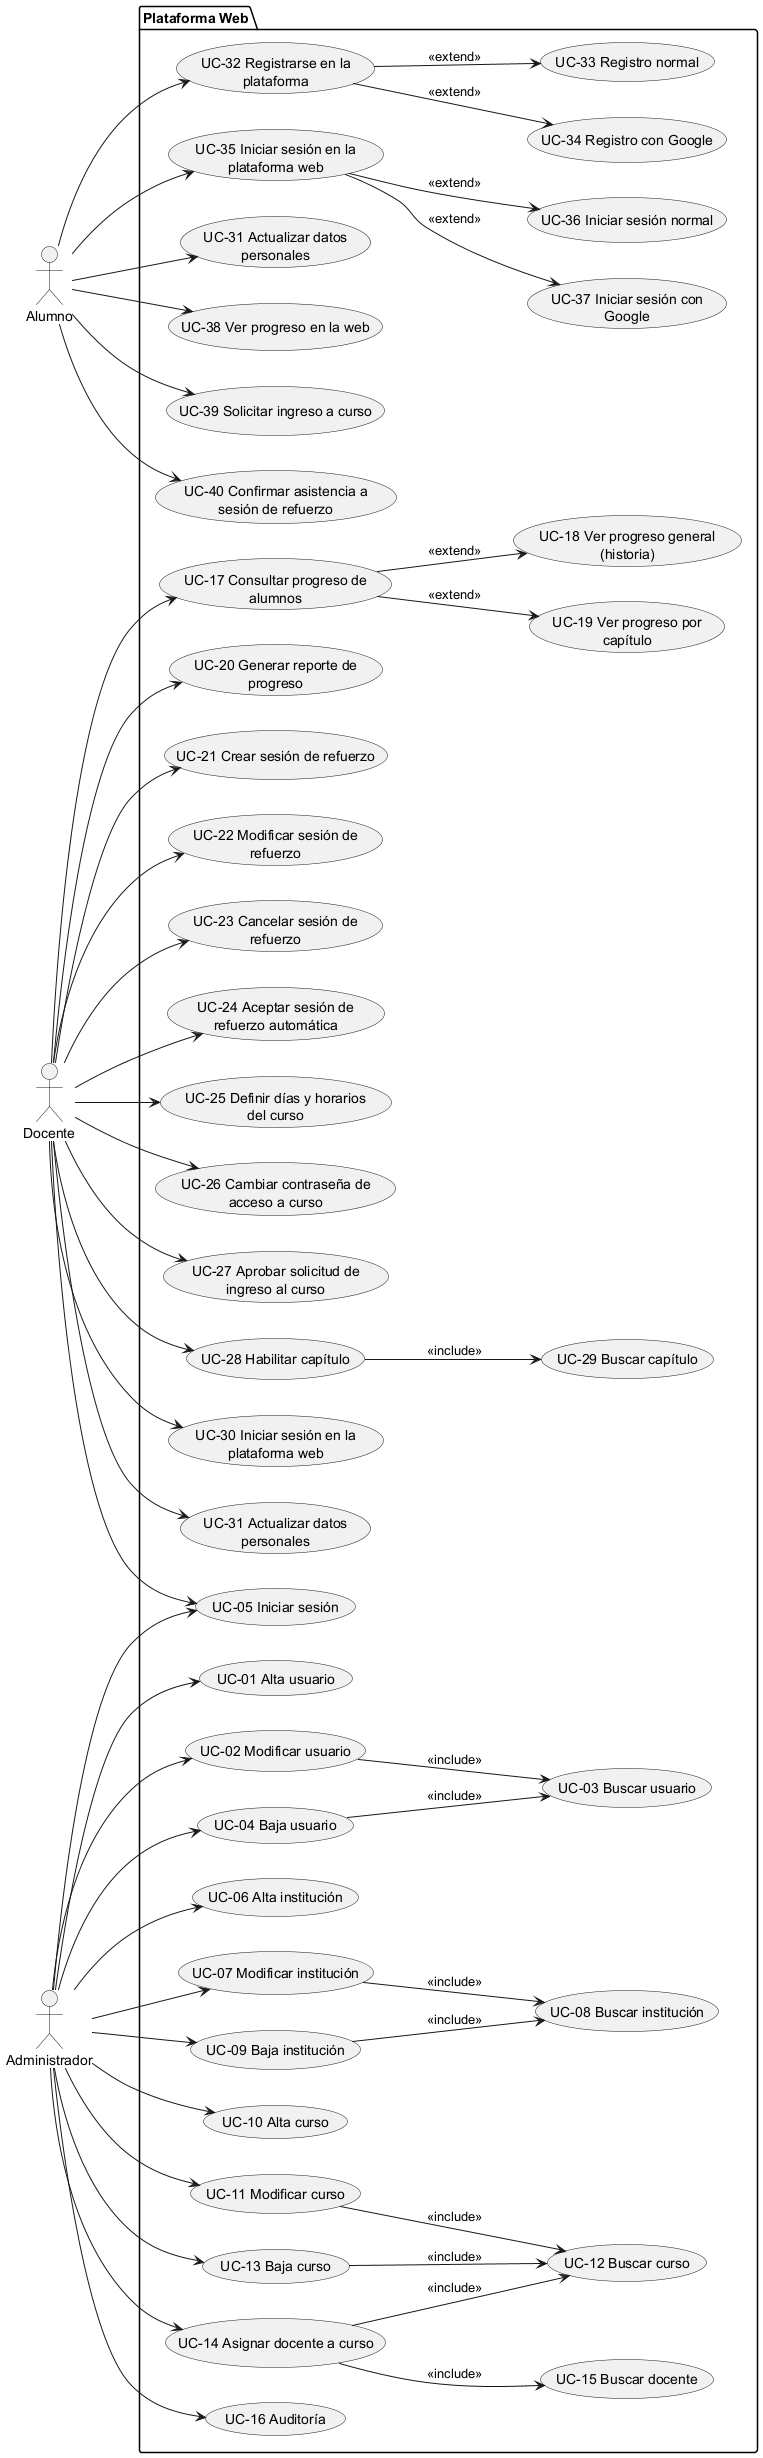

The diagram above was rendered by PlantUML. Its source (embedded in the PNG):
@startuml Web_CU
left to right direction

skinparam usecasePadding 15
skinparam actorPadding 15
skinparam wrapWidth 200

actor Alumno
actor Docente
actor Administrador

package "Plataforma Web" {
  'Casos de uso del Alumno
  usecase "UC-32 Registrarse en la plataforma" as UC32
  usecase "UC-33 Registro normal" as UC33
  usecase "UC-34 Registro con Google" as UC34
  usecase "UC-35 Iniciar sesión en la plataforma web" as UC35
  usecase "UC-36 Iniciar sesión normal" as UC36
  usecase "UC-37 Iniciar sesión con Google" as UC37
  usecase "UC-31 Actualizar datos personales" as UC31_A
  usecase "UC-38 Ver progreso en la web" as UC38
  usecase "UC-39 Solicitar ingreso a curso" as UC39
  usecase "UC-40 Confirmar asistencia a sesión de refuerzo" as UC40

  'Casos de uso del Docente
  usecase "UC-17 Consultar progreso de alumnos" as UC17
  usecase "UC-18 Ver progreso general (historia)" as UC18
  usecase "UC-19 Ver progreso por capítulo" as UC19
  usecase "UC-20 Generar reporte de progreso" as UC20
  usecase "UC-21 Crear sesión de refuerzo" as UC21
  usecase "UC-22 Modificar sesión de refuerzo" as UC22
  usecase "UC-23 Cancelar sesión de refuerzo" as UC23
  usecase "UC-24 Aceptar sesión de refuerzo automática" as UC24
  usecase "UC-25 Definir días y horarios del curso" as UC25
  usecase "UC-26 Cambiar contraseña de acceso a curso" as UC26
  usecase "UC-27 Aprobar solicitud de ingreso al curso" as UC27
  usecase "UC-28 Habilitar capítulo" as UC28
  usecase "UC-29 Buscar capítulo" as UC29
  usecase "UC-30 Iniciar sesión en la plataforma web" as UC30
  usecase "UC-31 Actualizar datos personales" as UC31_D
  usecase "UC-05 Iniciar sesión" as UC05

  'Casos de uso del Administrador
  usecase "UC-01 Alta usuario" as UC01
  usecase "UC-02 Modificar usuario" as UC02
  usecase "UC-03 Buscar usuario" as UC03
  usecase "UC-04 Baja usuario" as UC04
  usecase "UC-06 Alta institución" as UC06
  usecase "UC-07 Modificar institución" as UC07
  usecase "UC-08 Buscar institución" as UC08
  usecase "UC-09 Baja institución" as UC09
  usecase "UC-10 Alta curso" as UC10
  usecase "UC-11 Modificar curso" as UC11
  usecase "UC-12 Buscar curso" as UC12
  usecase "UC-13 Baja curso" as UC13
  usecase "UC-14 Asignar docente a curso" as UC14
  usecase "UC-15 Buscar docente" as UC15
  usecase "UC-16 Auditoría" as UC16
}

' Conexiones de Administrador
Administrador --> UC01
Administrador --> UC02
UC02 --> UC03 : <<include>>
Administrador --> UC04
UC04 --> UC03 : <<include>>
Administrador --> UC05
Administrador --> UC06
Administrador --> UC07
UC07 --> UC08 : <<include>>
Administrador --> UC09
UC09 --> UC08 : <<include>>
Administrador --> UC10
Administrador --> UC11
UC11 --> UC12 : <<include>>
Administrador --> UC13
UC13 --> UC12 : <<include>>
Administrador --> UC14
UC14 --> UC15 : <<include>>
UC14 --> UC12 : <<include>>
Administrador --> UC16

' Conexiones de Alumno
Alumno --> UC32
UC32 --> UC33 : <<extend>>
UC32 --> UC34 : <<extend>>
Alumno --> UC35
UC35 --> UC36 : <<extend>>
UC35 --> UC37 : <<extend>>
Alumno --> UC31_A
Alumno --> UC38
Alumno --> UC39
Alumno --> UC40

' Conexiones de Docente
Docente --> UC17
UC17 --> UC18 : <<extend>>
UC17 --> UC19 : <<extend>>
Docente --> UC20
Docente --> UC21
Docente --> UC22
Docente --> UC23
Docente --> UC24
Docente --> UC25
Docente --> UC26
Docente --> UC27
Docente --> UC28
UC28 --> UC29 : <<include>>
Docente --> UC30
Docente --> UC31_D
Docente --> UC05


@enduml